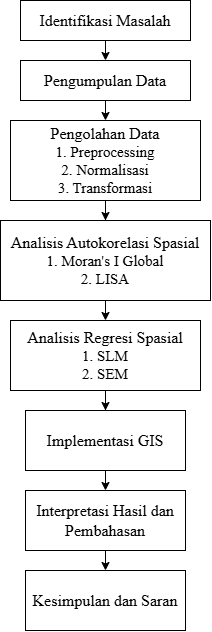

The diagram above was exported from draw.io. Its source (the exported page's mxGraphModel, read from the mxfile embedded in the PNG):
<mxGraphModel dx="1257" dy="674" grid="1" gridSize="10" guides="1" tooltips="1" connect="1" arrows="1" fold="1" page="1" pageScale="1" pageWidth="827" pageHeight="1169" math="0" shadow="0">
  <root>
    <mxCell id="0" />
    <mxCell id="1" parent="0" />
    <mxCell id="_2XZCWxkV9fsq1r5bwB_-11" style="edgeStyle=orthogonalEdgeStyle;rounded=0;orthogonalLoop=1;jettySize=auto;html=1;exitX=0.5;exitY=1;exitDx=0;exitDy=0;entryX=0.5;entryY=0;entryDx=0;entryDy=0;" parent="1" source="_2XZCWxkV9fsq1r5bwB_-1" target="_2XZCWxkV9fsq1r5bwB_-3" edge="1">
      <mxGeometry relative="1" as="geometry" />
    </mxCell>
    <mxCell id="_2XZCWxkV9fsq1r5bwB_-1" value="&lt;font style=&quot;font-size: 16px;&quot; face=&quot;Times New Roman&quot;&gt;Identifikasi Masalah&lt;/font&gt;" style="rounded=0;whiteSpace=wrap;html=1;" parent="1" vertex="1">
      <mxGeometry x="280" y="40" width="170" height="40" as="geometry" />
    </mxCell>
    <mxCell id="_2XZCWxkV9fsq1r5bwB_-12" style="edgeStyle=orthogonalEdgeStyle;rounded=0;orthogonalLoop=1;jettySize=auto;html=1;exitX=0.5;exitY=1;exitDx=0;exitDy=0;entryX=0.5;entryY=0;entryDx=0;entryDy=0;" parent="1" source="_2XZCWxkV9fsq1r5bwB_-3" target="_2XZCWxkV9fsq1r5bwB_-4" edge="1">
      <mxGeometry relative="1" as="geometry" />
    </mxCell>
    <mxCell id="_2XZCWxkV9fsq1r5bwB_-3" value="&lt;font style=&quot;font-size: 16px;&quot; face=&quot;Times New Roman&quot;&gt;Pengumpulan Data&lt;/font&gt;" style="rounded=0;whiteSpace=wrap;html=1;" parent="1" vertex="1">
      <mxGeometry x="280" y="100" width="170" height="40" as="geometry" />
    </mxCell>
    <mxCell id="_2XZCWxkV9fsq1r5bwB_-13" style="edgeStyle=orthogonalEdgeStyle;rounded=0;orthogonalLoop=1;jettySize=auto;html=1;exitX=0.5;exitY=1;exitDx=0;exitDy=0;" parent="1" source="_2XZCWxkV9fsq1r5bwB_-4" target="_2XZCWxkV9fsq1r5bwB_-6" edge="1">
      <mxGeometry relative="1" as="geometry" />
    </mxCell>
    <mxCell id="_2XZCWxkV9fsq1r5bwB_-4" value="&lt;font style=&quot;font-size: 16px;&quot; face=&quot;Times New Roman&quot;&gt;Pengolahan Data&lt;/font&gt;&lt;div style=&quot;&quot;&gt;&lt;font style=&quot;font-size: 15px;&quot; face=&quot;Times New Roman&quot;&gt;1. Preprocessing&lt;/font&gt;&lt;/div&gt;&lt;div style=&quot;&quot;&gt;&lt;font style=&quot;font-size: 15px;&quot; face=&quot;Times New Roman&quot;&gt;2. Normalisasi&lt;/font&gt;&lt;/div&gt;&lt;div style=&quot;&quot;&gt;&lt;font style=&quot;font-size: 15px;&quot; face=&quot;Times New Roman&quot;&gt;3. Transformasi&lt;/font&gt;&lt;/div&gt;" style="rounded=0;whiteSpace=wrap;html=1;align=center;" parent="1" vertex="1">
      <mxGeometry x="270" y="160" width="190" height="80" as="geometry" />
    </mxCell>
    <mxCell id="_2XZCWxkV9fsq1r5bwB_-14" style="edgeStyle=orthogonalEdgeStyle;rounded=0;orthogonalLoop=1;jettySize=auto;html=1;exitX=0.5;exitY=1;exitDx=0;exitDy=0;entryX=0.5;entryY=0;entryDx=0;entryDy=0;" parent="1" source="_2XZCWxkV9fsq1r5bwB_-6" target="_2XZCWxkV9fsq1r5bwB_-7" edge="1">
      <mxGeometry relative="1" as="geometry" />
    </mxCell>
    <mxCell id="_2XZCWxkV9fsq1r5bwB_-6" value="&lt;font face=&quot;Times New Roman&quot;&gt;&lt;span style=&quot;font-size: 16px;&quot;&gt;Analisis Autokorelasi Spasial&lt;/span&gt;&lt;/font&gt;&lt;br&gt;&lt;div style=&quot;&quot;&gt;&lt;font style=&quot;font-size: 15px;&quot; face=&quot;Times New Roman&quot;&gt;1. Moran's I Global&lt;/font&gt;&lt;/div&gt;&lt;div style=&quot;&quot;&gt;&lt;font style=&quot;font-size: 15px;&quot; face=&quot;Times New Roman&quot;&gt;2. LISA&lt;/font&gt;&lt;/div&gt;" style="rounded=0;whiteSpace=wrap;html=1;align=center;" parent="1" vertex="1">
      <mxGeometry x="260" y="260" width="210" height="80" as="geometry" />
    </mxCell>
    <mxCell id="_2XZCWxkV9fsq1r5bwB_-15" style="edgeStyle=orthogonalEdgeStyle;rounded=0;orthogonalLoop=1;jettySize=auto;html=1;exitX=0.5;exitY=1;exitDx=0;exitDy=0;" parent="1" source="_2XZCWxkV9fsq1r5bwB_-7" target="_2XZCWxkV9fsq1r5bwB_-8" edge="1">
      <mxGeometry relative="1" as="geometry" />
    </mxCell>
    <mxCell id="_2XZCWxkV9fsq1r5bwB_-7" value="&lt;font face=&quot;Times New Roman&quot;&gt;&lt;span style=&quot;font-size: 16px;&quot;&gt;Analisis Regresi Spasial&lt;/span&gt;&lt;/font&gt;&lt;br&gt;&lt;div style=&quot;&quot;&gt;&lt;font style=&quot;font-size: 15px;&quot; face=&quot;Times New Roman&quot;&gt;1. SLM&lt;/font&gt;&lt;/div&gt;&lt;div style=&quot;&quot;&gt;&lt;font style=&quot;font-size: 15px;&quot; face=&quot;Times New Roman&quot;&gt;2. SEM&lt;/font&gt;&lt;/div&gt;" style="rounded=0;whiteSpace=wrap;html=1;align=center;" parent="1" vertex="1">
      <mxGeometry x="270" y="360" width="190" height="70" as="geometry" />
    </mxCell>
    <mxCell id="_2XZCWxkV9fsq1r5bwB_-16" style="edgeStyle=orthogonalEdgeStyle;rounded=0;orthogonalLoop=1;jettySize=auto;html=1;exitX=0.5;exitY=1;exitDx=0;exitDy=0;entryX=0.5;entryY=0;entryDx=0;entryDy=0;" parent="1" source="_2XZCWxkV9fsq1r5bwB_-8" target="_2XZCWxkV9fsq1r5bwB_-9" edge="1">
      <mxGeometry relative="1" as="geometry" />
    </mxCell>
    <mxCell id="_2XZCWxkV9fsq1r5bwB_-8" value="&lt;font face=&quot;Times New Roman&quot;&gt;&lt;span style=&quot;font-size: 16px;&quot;&gt;Implementasi GIS&lt;/span&gt;&lt;/font&gt;" style="rounded=0;whiteSpace=wrap;html=1;align=center;" parent="1" vertex="1">
      <mxGeometry x="285" y="450" width="160" height="60" as="geometry" />
    </mxCell>
    <mxCell id="_2XZCWxkV9fsq1r5bwB_-17" style="edgeStyle=orthogonalEdgeStyle;rounded=0;orthogonalLoop=1;jettySize=auto;html=1;exitX=0.5;exitY=1;exitDx=0;exitDy=0;entryX=0.5;entryY=0;entryDx=0;entryDy=0;" parent="1" source="_2XZCWxkV9fsq1r5bwB_-9" target="_2XZCWxkV9fsq1r5bwB_-10" edge="1">
      <mxGeometry relative="1" as="geometry" />
    </mxCell>
    <mxCell id="_2XZCWxkV9fsq1r5bwB_-9" value="&lt;font face=&quot;Times New Roman&quot;&gt;&lt;span style=&quot;font-size: 16px;&quot;&gt;Interpretasi Hasil dan&lt;/span&gt;&lt;/font&gt;&lt;div&gt;&lt;font face=&quot;Times New Roman&quot;&gt;&lt;span style=&quot;font-size: 16px;&quot;&gt;Pembahasan&lt;/span&gt;&lt;/font&gt;&lt;/div&gt;" style="rounded=0;whiteSpace=wrap;html=1;align=center;" parent="1" vertex="1">
      <mxGeometry x="285" y="530" width="160" height="60" as="geometry" />
    </mxCell>
    <mxCell id="_2XZCWxkV9fsq1r5bwB_-10" value="&lt;font face=&quot;Times New Roman&quot;&gt;&lt;span style=&quot;font-size: 16px;&quot;&gt;Kesimpulan dan Saran&lt;/span&gt;&lt;/font&gt;" style="rounded=0;whiteSpace=wrap;html=1;align=center;" parent="1" vertex="1">
      <mxGeometry x="285" y="610" width="160" height="60" as="geometry" />
    </mxCell>
  </root>
</mxGraphModel>